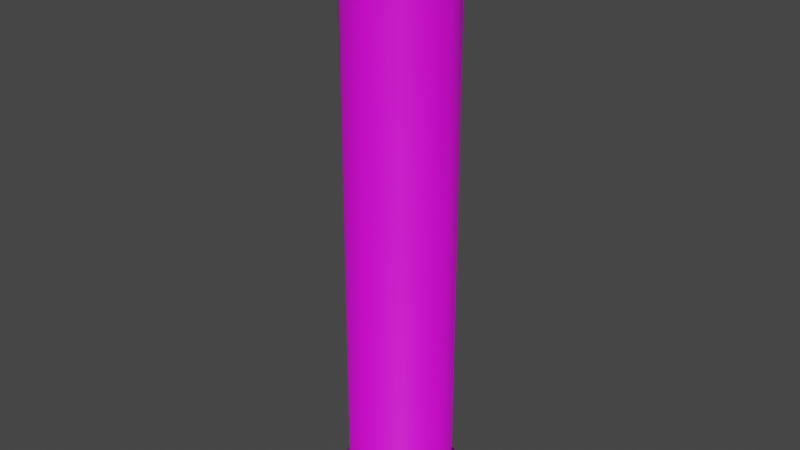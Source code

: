 # Source: Columna.blend  (saved by Blender 3.1.7; exported with 4.5.12 LTS)
import bpy
from mathutils import Matrix  # noqa: F401  (used for matrix-valued properties, if any)

bpy.ops.wm.read_factory_settings(use_empty=True)
scene = bpy.context.scene
scene.name = 'Scene'

# ---- collections
col_collection = bpy.data.collections.new('Collection'); scene.collection.children.link(col_collection)

# ---- images (referenced by path relative to the original .blend; pixels are not part of the script)
import os
ASSET_DIR = os.environ.get("B2B_ASSET_DIR", "")  # directory of the original .blend (textures are referenced by path, not embedded)
HERE = os.path.dirname(os.path.abspath(__file__))  # packed textures are extracted next to this script under _unpacked/

def load_image(name, relpath, width, height, colorspace="sRGB"):
    """Load a texture the original file referenced (path relative to the .blend, or extracted next to this script)."""
    p = next((c for c in (os.path.join(HERE, relpath), os.path.join(ASSET_DIR, relpath)) if relpath and os.path.exists(c)), "")
    if p:
        img = bpy.data.images.load(p, check_existing=True)
        img.name = name
    else:  # same state as the original file: an image datablock whose file is absent (Cycles renders it pink)
        img = bpy.data.images.new(name, width, height)
        img.source = "FILE"
        img.filepath = "//" + (relpath or name)
    img.colorspace_settings.name = colorspace
    return img
img_paleta_degrade_png = load_image('Paleta Degrade.png', 'Paleta Degrade.png', 1024, 1024, 'sRGB')

# ---- materials (node trees are filled in below, after node groups)
mat_material_001 = bpy.data.materials.new('Material.001')
mat_material_001.use_transparent_shadow = False

# ---- node groups
ng_auto_smooth = bpy.data.node_groups.new('Auto Smooth', 'GeometryNodeTree')
_s = ng_auto_smooth.interface.new_socket(name='Geometry', in_out='OUTPUT', socket_type='NodeSocketGeometry')
_s = ng_auto_smooth.interface.new_socket(name='Geometry', in_out='INPUT', socket_type='NodeSocketGeometry')
_s = ng_auto_smooth.interface.new_socket(name='Angle', in_out='INPUT', socket_type='NodeSocketFloat')
_s.subtype = 'ANGLE'
_s.min_value = 0.0
_s.max_value = 3.142
ng_auto_smooth.is_modifier = True
_N = ng_auto_smooth.nodes; _L = ng_auto_smooth.links
n0 = _N.new('NodeGroupOutput'); n0.name = 'Group Output'; n0.location = (480, -100)
n1 = _N.new('NodeGroupInput'); n1.name = 'Group Input'; n1.location = (-420, -300)
n2 = _N.new('NodeGroupInput'); n2.name = 'Group Input.001'; n2.location = (-60, -100)
n3 = _N.new('GeometryNodeSetShadeSmooth'); n3.name = 'Set Shade Smooth'; n3.location = (120, -100)
n3.domain = 'EDGE'
n4 = _N.new('GeometryNodeSetShadeSmooth'); n4.name = 'Set Shade Smooth.001'; n4.location = (300, -100)
n5 = _N.new('GeometryNodeInputMeshEdgeAngle'); n5.name = 'Edge Angle'; n5.location = (-420, -220)
n6 = _N.new('GeometryNodeInputEdgeSmooth'); n6.name = 'Is Edge Smooth'; n6.location = (-60, -160)
n7 = _N.new('GeometryNodeInputShadeSmooth'); n7.name = 'Is Face Smooth'; n7.location = (-240, -340)
n8 = _N.new('FunctionNodeBooleanMath'); n8.name = 'Boolean Math'; n8.location = (-60, -220)
n9 = _N.new('FunctionNodeCompare'); n9.name = 'Compare'; n9.location = (-240, -180)
n9.operation = 'LESS_EQUAL'
_L.new(n5.outputs[0], n9.inputs[0])
_L.new(n4.outputs[0], n0.inputs[0])
_L.new(n1.outputs[1], n9.inputs[1])
_L.new(n9.outputs[0], n8.inputs[0])
_L.new(n7.outputs[0], n8.inputs[1])
_L.new(n2.outputs[0], n3.inputs[0])
_L.new(n6.outputs[0], n3.inputs[1])
_L.new(n3.outputs[0], n4.inputs[0])
_L.new(n8.outputs[0], n3.inputs[2])
n0.is_active_output = True

# ---- material node trees
mat_material_001.use_nodes = True; mat_material_001.node_tree.nodes.clear()
_N = mat_material_001.node_tree.nodes; _L = mat_material_001.node_tree.links
n0 = _N.new('ShaderNodeBsdfPrincipled'); n0.name = 'Principled BSDF'; n0.location = (10, 300)
n0.distribution = 'GGX'
n0.subsurface_method = 'RANDOM_WALK_SKIN'
n0.inputs[3].default_value = 1.45
n0.inputs[27].default_value = (0.0, 0.0, 0.0, 1.0)
n0.inputs[28].default_value = 1.0
n1 = _N.new('ShaderNodeOutputMaterial'); n1.name = 'Material Output'; n1.location = (300, 300)
n2 = _N.new('ShaderNodeTexImage'); n2.name = 'Image Texture'; n2.location = (-280, 280)
n2.image = img_paleta_degrade_png
_L.new(n0.outputs[0], n1.inputs[0])
_L.new(n2.outputs[0], n0.inputs[0])
n1.is_active_output = True

# ---- world
world_world = bpy.data.worlds.new('World'); scene.world = world_world
world_world.use_nodes = True; world_world.node_tree.nodes.clear()
_N = world_world.node_tree.nodes; _L = world_world.node_tree.links
n0 = _N.new('ShaderNodeOutputWorld'); n0.name = 'World Output'; n0.location = (300, 300)
n1 = _N.new('ShaderNodeBackground'); n1.name = 'Background'; n1.location = (10, 300)
n1.inputs[0].default_value = (0.05088, 0.05088, 0.05088, 1.0)
_L.new(n1.outputs[0], n0.inputs[0])
n0.is_active_output = True
world_world.color = (0.05088, 0.05088, 0.05088)
world_world.use_sun_shadow = False
world_world.sun_shadow_jitter_overblur = 0.0

# ---- meshes
me_cylinder_002 = bpy.data.meshes.new('Cylinder.002')
me_cylinder_002.from_pydata([(0.0, 0.2842, 1.007), (0.0, 0.2842, 4.007), (0.1421, 0.2461, 1.007), (0.1421, 0.2461, 4.007), (0.2461, 0.1421, 1.007), (0.2461, 0.1421, 4.007), (0.2842, -1.242e-08, 1.007), (0.2842, -1.242e-08, 4.007), (0.2461, -0.1421, 1.007), (0.2461, -0.1421, 4.007), (0.1421, -0.2461, 1.007), (0.1421, -0.2461, 4.007), (-2.484e-08, -0.2842, 1.007), (-2.484e-08, -0.2842, 4.007), (-0.1421, -0.2461, 1.007), (-0.1421, -0.2461, 4.007), (-0.2461, -0.1421, 1.007), (-0.2461, -0.1421, 4.007), (-0.2842, 3.389e-09, 1.007), (-0.2842, 3.389e-09, 4.007), (-0.2461, 0.1421, 1.007), (-0.2461, 0.1421, 4.007), (-0.1421, 0.2461, 1.007), (-0.1421, 0.2461, 4.007), (-1.399e-08, 0.3245, 0.9564), (0.1623, 0.281, 0.9564), (0.281, 0.1623, 0.9564), (0.3245, -1.366e-08, 0.9564), (0.281, -0.1623, 0.9564), (0.1623, -0.281, 0.9564), (-4.236e-08, -0.3245, 0.9564), (-0.1623, -0.281, 0.9564), (-0.281, -0.1623, 0.9564), (-0.3245, 4.398e-09, 0.9564), (-0.281, 0.1623, 0.9564), (-0.1623, 0.281, 0.9564), (-1.399e-08, 0.3245, 0.8058), (0.1623, 0.281, 0.8058), (0.281, 0.1623, 0.8058), (0.3245, -1.366e-08, 0.8058), (0.281, -0.1623, 0.8058), (0.1623, -0.281, 0.8058), (-4.236e-08, -0.3245, 0.8058), (-0.1623, -0.281, 0.8058), (-0.281, -0.1623, 0.8058), (-0.3245, 4.398e-09, 0.8058), (-0.281, 0.1623, 0.8058), (-0.1623, 0.281, 0.8058)], [], [(0, 1, 3, 2), (2, 3, 5, 4), (4, 5, 7, 6), (6, 7, 9, 8), (8, 9, 11, 10), (10, 11, 13, 12), (12, 13, 15, 14), (14, 15, 17, 16), (16, 17, 19, 18), (18, 19, 21, 20), (3, 1, 23, 21, 19, 17, 15, 13, 11, 9, 7, 5), (20, 21, 23, 22), (22, 23, 1, 0), (10, 12, 30, 29), (31, 32, 44, 43), (8, 10, 29, 28), (6, 8, 28, 27), (22, 0, 24, 35), (0, 2, 25, 24), (4, 6, 27, 26), (20, 22, 35, 34), (2, 4, 26, 25), (18, 20, 34, 33), (16, 18, 33, 32), (14, 16, 32, 31), (12, 14, 31, 30), (36, 37, 38, 39, 40, 41, 42, 43, 44, 45, 46, 47), (28, 29, 41, 40), (35, 24, 36, 47), (25, 26, 38, 37), (32, 33, 45, 44), (29, 30, 42, 41), (26, 27, 39, 38), (33, 34, 46, 45), (30, 31, 43, 42), (27, 28, 40, 39), (34, 35, 47, 46), (24, 25, 37, 36)])
me_cylinder_002.polygons.foreach_set('use_smooth', [True] * 38)
_uv = me_cylinder_002.uv_layers.new(name='UVMap')
_uv.uv.foreach_set('vector', [0.6965, 0.9401, 0.6965, 0.9401, 0.6965, 0.9401, 0.6965, 0.9401, 0.6965, 0.9401, 0.6965, 0.9401, 0.6965, 0.9401, 0.6965, 0.9401, 0.6965, 0.9401, 0.6965, 0.9401, 0.6965, 0.9401, 0.6965, 0.9401, 0.6965, 0.9401, 0.6965, 0.9401, 0.6965, 0.9401, 0.6965, 0.9401, 0.6965, 0.9401, 0.6965, 0.9401, 0.6965, 0.9401, 0.6965, 0.9401, 0.6965, 0.9401, 0.6965, 0.9401, 0.6965, 0.9401, 0.6965, 0.9401, 0.6965, 0.9401, 0.6965, 0.9401, 0.6965, 0.9401, 0.6965, 0.9401, 0.6965, 0.9401, 0.6965, 0.9401, 0.6965, 0.9401, 0.6965, 0.9401, 0.6965, 0.9401, 0.6965, 0.9401, 0.6965, 0.9401, 0.6965, 0.9401, 0.6965, 0.9401, 0.6965, 0.9401, 0.6965, 0.9401, 0.6965, 0.9401, 0.6965, 0.9401, 0.6965, 0.9401, 0.6965, 0.9401, 0.6965, 0.9401, 0.6965, 0.9401, 0.6965, 0.9401, 0.6965, 0.9401, 0.6965, 0.9401, 0.6965, 0.9401, 0.6965, 0.9401, 0.6965, 0.9401, 0.6965, 0.9401, 0.6965, 0.9401, 0.6965, 0.9401, 0.6965, 0.9401, 0.6965, 0.9401, 0.6965, 0.9401, 0.6965, 0.9401, 0.6965, 0.9401, 0.6965, 0.9401, 0.6955, 0.9429, 0.6955, 0.9429, 0.6955, 0.9429, 0.6955, 0.9429, 0.5937, 0.9246, 0.5937, 0.9246, 0.5937, 0.9246, 0.5937, 0.9246, 0.6955, 0.9429, 0.6955, 0.9429, 0.6955, 0.9429, 0.6955, 0.9429, 0.6955, 0.9429, 0.6955, 0.9429, 0.6955, 0.9429, 0.6955, 0.9429, 0.6955, 0.9429, 0.6955, 0.9429, 0.6955, 0.9429, 0.6955, 0.9429, 0.6955, 0.9429, 0.6955, 0.9429, 0.6955, 0.9429, 0.6955, 0.9429, 0.6955, 0.9429, 0.6955, 0.9429, 0.6955, 0.9429, 0.6955, 0.9429, 0.6955, 0.9429, 0.6955, 0.9429, 0.6955, 0.9429, 0.6955, 0.9429, 0.6955, 0.9429, 0.6955, 0.9429, 0.6955, 0.9429, 0.6955, 0.9429, 0.6955, 0.9429, 0.6955, 0.9429, 0.6955, 0.9429, 0.6955, 0.9429, 0.6955, 0.9429, 0.6955, 0.9429, 0.6955, 0.9429, 0.6955, 0.9429, 0.6955, 0.9429, 0.6955, 0.9429, 0.6955, 0.9429, 0.6955, 0.9429, 0.6955, 0.9429, 0.6955, 0.9429, 0.6955, 0.9429, 0.6955, 0.9429, 0.6965, 0.9401, 0.6965, 0.9401, 0.6965, 0.9401, 0.6965, 0.9401, 0.6965, 0.9401, 0.6965, 0.9401, 0.6965, 0.9401, 0.6965, 0.9401, 0.6965, 0.9401, 0.6965, 0.9401, 0.6965, 0.9401, 0.6965, 0.9401, 0.5937, 0.9246, 0.5937, 0.9246, 0.5937, 0.9246, 0.5937, 0.9246, 0.5937, 0.9246, 0.5937, 0.9246, 0.5937, 0.9246, 0.5937, 0.9246, 0.5937, 0.9246, 0.5937, 0.9246, 0.5937, 0.9246, 0.5937, 0.9246, 0.5937, 0.9246, 0.5937, 0.9246, 0.5937, 0.9246, 0.5937, 0.9246, 0.5937, 0.9246, 0.5937, 0.9246, 0.5937, 0.9246, 0.5937, 0.9246, 0.5937, 0.9246, 0.5937, 0.9246, 0.5937, 0.9246, 0.5937, 0.9246, 0.5937, 0.9246, 0.5937, 0.9246, 0.5937, 0.9246, 0.5937, 0.9246, 0.5937, 0.9246, 0.5937, 0.9246, 0.5937, 0.9246, 0.5937, 0.9246, 0.5937, 0.9246, 0.5937, 0.9246, 0.5937, 0.9246, 0.5937, 0.9246, 0.5937, 0.9246, 0.5937, 0.9246, 0.5937, 0.9246, 0.5937, 0.9246, 0.5937, 0.9246, 0.5937, 0.9246, 0.5937, 0.9246, 0.5937, 0.9246])
me_cylinder_002.materials.append(mat_material_001)
me_cylinder_002.use_remesh_fix_poles = True
me_cylinder_002.use_remesh_preserve_attributes = False
me_cylinder_002.update()

# ---- objects
ob_columna = bpy.data.objects.new('Columna', me_cylinder_002)

# ---- transforms, parenting, visibility, modifiers, constraints
ob_columna.location = (0.0, 0.0, 0.0)
ob_columna.scale = (0.9245, 0.9245, 0.937)
_m = ob_columna.modifiers.new('Auto Smooth', 'NODES')
_m.node_group = ng_auto_smooth
_gi = [s.identifier for s in ng_auto_smooth.interface.items_tree if s.item_type == 'SOCKET' and s.in_out == 'INPUT']
_m[_gi[1]] = 1.396  # Angle

# ---- collection membership
col_collection.objects.link(ob_columna)

# ---- scene / render settings (as saved in the file)
scene.frame_start = 1; scene.frame_end = 250; scene.frame_set(1)
scene.render.engine = 'BLENDER_EEVEE_NEXT'
scene.cycles.sampling_pattern = 'TABULATED_SOBOL'
scene.cycles.use_light_tree = False
scene.view_settings.view_transform = 'Filmic'
bpy.context.view_layer.update()

# ---- added for rendering (the .blend has no active camera and no usable light): camera, sun
cam_auto = bpy.data.cameras.new('AutoCamera')
cam_auto.lens = 50.0
cam_auto.sensor_width = 36.0
cam_auto.clip_end = 1000.0
ob_auto_camera = bpy.data.objects.new('AutoCamera', cam_auto)
scene.collection.objects.link(ob_auto_camera)
ob_auto_camera.location = (2.88456, -3.46148, 4.56275)
ob_auto_camera.rotation_euler = (1.09748, -7.21219e-08, 0.694738)
scene.camera = ob_auto_camera
light_auto_sun = bpy.data.lights.new('AutoSun', 'SUN')
light_auto_sun.energy = 3.0
light_auto_sun.angle = 0.0523599
ob_auto_sun = bpy.data.objects.new('AutoSun', light_auto_sun)
scene.collection.objects.link(ob_auto_sun)
ob_auto_sun.rotation_euler = (0.872665, 0.174533, 0.523599)
bpy.context.view_layer.update()
